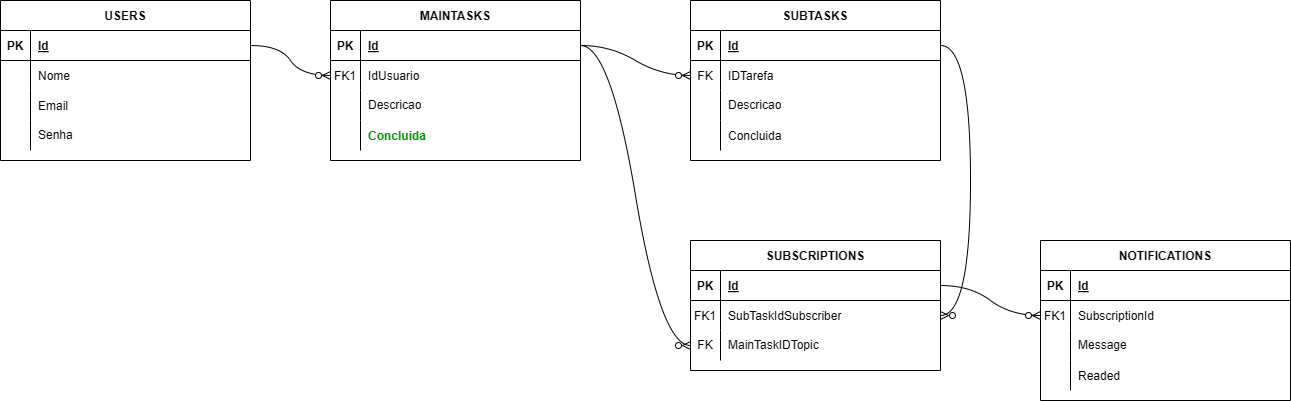

The diagram above was exported from draw.io. Its source (the exported page's mxGraphModel, read from the mxfile embedded in the PNG):
<mxGraphModel dx="1326" dy="468" grid="1" gridSize="10" guides="1" tooltips="1" connect="1" arrows="1" fold="1" page="1" pageScale="1" pageWidth="827" pageHeight="1169" math="0" shadow="0">
  <root>
    <mxCell id="0" />
    <mxCell id="1" parent="0" />
    <mxCell id="PUzjvfhxjbC_F2fhE4TK-1" value="MAINTASKS" style="shape=table;startSize=30;container=1;collapsible=1;childLayout=tableLayout;fixedRows=1;rowLines=0;fontStyle=1;align=center;resizeLast=1;" parent="1" vertex="1">
      <mxGeometry x="410" y="120" width="250" height="160" as="geometry">
        <mxRectangle x="410" y="120" width="110" height="30" as="alternateBounds" />
      </mxGeometry>
    </mxCell>
    <mxCell id="PUzjvfhxjbC_F2fhE4TK-2" value="" style="shape=partialRectangle;collapsible=0;dropTarget=0;pointerEvents=0;fillColor=none;points=[[0,0.5],[1,0.5]];portConstraint=eastwest;top=0;left=0;right=0;bottom=1;" parent="PUzjvfhxjbC_F2fhE4TK-1" vertex="1">
      <mxGeometry y="30" width="250" height="30" as="geometry" />
    </mxCell>
    <mxCell id="PUzjvfhxjbC_F2fhE4TK-3" value="PK" style="shape=partialRectangle;overflow=hidden;connectable=0;fillColor=none;top=0;left=0;bottom=0;right=0;fontStyle=1;" parent="PUzjvfhxjbC_F2fhE4TK-2" vertex="1">
      <mxGeometry width="30" height="30" as="geometry">
        <mxRectangle width="30" height="30" as="alternateBounds" />
      </mxGeometry>
    </mxCell>
    <mxCell id="PUzjvfhxjbC_F2fhE4TK-4" value="Id" style="shape=partialRectangle;overflow=hidden;connectable=0;fillColor=none;top=0;left=0;bottom=0;right=0;align=left;spacingLeft=6;fontStyle=5;" parent="PUzjvfhxjbC_F2fhE4TK-2" vertex="1">
      <mxGeometry x="30" width="220" height="30" as="geometry">
        <mxRectangle width="220" height="30" as="alternateBounds" />
      </mxGeometry>
    </mxCell>
    <mxCell id="PUzjvfhxjbC_F2fhE4TK-5" value="" style="shape=partialRectangle;collapsible=0;dropTarget=0;pointerEvents=0;fillColor=none;points=[[0,0.5],[1,0.5]];portConstraint=eastwest;top=0;left=0;right=0;bottom=0;" parent="PUzjvfhxjbC_F2fhE4TK-1" vertex="1">
      <mxGeometry y="60" width="250" height="30" as="geometry" />
    </mxCell>
    <mxCell id="PUzjvfhxjbC_F2fhE4TK-6" value="FK1" style="shape=partialRectangle;overflow=hidden;connectable=0;fillColor=none;top=0;left=0;bottom=0;right=0;" parent="PUzjvfhxjbC_F2fhE4TK-5" vertex="1">
      <mxGeometry width="30" height="30" as="geometry">
        <mxRectangle width="30" height="30" as="alternateBounds" />
      </mxGeometry>
    </mxCell>
    <mxCell id="PUzjvfhxjbC_F2fhE4TK-7" value="IdUsuario" style="shape=partialRectangle;overflow=hidden;connectable=0;fillColor=none;top=0;left=0;bottom=0;right=0;align=left;spacingLeft=6;" parent="PUzjvfhxjbC_F2fhE4TK-5" vertex="1">
      <mxGeometry x="30" width="220" height="30" as="geometry">
        <mxRectangle width="220" height="30" as="alternateBounds" />
      </mxGeometry>
    </mxCell>
    <mxCell id="PUzjvfhxjbC_F2fhE4TK-8" value="" style="shape=tableRow;horizontal=0;startSize=0;swimlaneHead=0;swimlaneBody=0;fillColor=none;collapsible=0;dropTarget=0;points=[[0,0.5],[1,0.5]];portConstraint=eastwest;top=0;left=0;right=0;bottom=0;" parent="PUzjvfhxjbC_F2fhE4TK-1" vertex="1">
      <mxGeometry y="90" width="250" height="30" as="geometry" />
    </mxCell>
    <mxCell id="PUzjvfhxjbC_F2fhE4TK-9" value="" style="shape=partialRectangle;connectable=0;fillColor=none;top=0;left=0;bottom=0;right=0;fontStyle=0;overflow=hidden;whiteSpace=wrap;html=1;" parent="PUzjvfhxjbC_F2fhE4TK-8" vertex="1">
      <mxGeometry width="30" height="30" as="geometry">
        <mxRectangle width="30" height="30" as="alternateBounds" />
      </mxGeometry>
    </mxCell>
    <mxCell id="PUzjvfhxjbC_F2fhE4TK-10" value="Descricao" style="shape=partialRectangle;connectable=0;fillColor=none;top=0;left=0;bottom=0;right=0;align=left;spacingLeft=6;fontStyle=0;overflow=hidden;whiteSpace=wrap;html=1;" parent="PUzjvfhxjbC_F2fhE4TK-8" vertex="1">
      <mxGeometry x="30" width="220" height="30" as="geometry">
        <mxRectangle width="220" height="30" as="alternateBounds" />
      </mxGeometry>
    </mxCell>
    <mxCell id="PUzjvfhxjbC_F2fhE4TK-11" value="" style="shape=tableRow;horizontal=0;startSize=0;swimlaneHead=0;swimlaneBody=0;fillColor=none;collapsible=0;dropTarget=0;points=[[0,0.5],[1,0.5]];portConstraint=eastwest;top=0;left=0;right=0;bottom=0;" parent="PUzjvfhxjbC_F2fhE4TK-1" vertex="1">
      <mxGeometry y="120" width="250" height="30" as="geometry" />
    </mxCell>
    <mxCell id="PUzjvfhxjbC_F2fhE4TK-12" value="" style="shape=partialRectangle;connectable=0;fillColor=none;top=0;left=0;bottom=0;right=0;editable=1;overflow=hidden;" parent="PUzjvfhxjbC_F2fhE4TK-11" vertex="1">
      <mxGeometry width="30" height="30" as="geometry">
        <mxRectangle width="30" height="30" as="alternateBounds" />
      </mxGeometry>
    </mxCell>
    <mxCell id="PUzjvfhxjbC_F2fhE4TK-13" value="Concluida" style="shape=partialRectangle;connectable=0;fillColor=none;top=0;left=0;bottom=0;right=0;align=left;spacingLeft=6;overflow=hidden;fontStyle=1;fontColor=#009900;" parent="PUzjvfhxjbC_F2fhE4TK-11" vertex="1">
      <mxGeometry x="30" width="220" height="30" as="geometry">
        <mxRectangle width="220" height="30" as="alternateBounds" />
      </mxGeometry>
    </mxCell>
    <mxCell id="PUzjvfhxjbC_F2fhE4TK-14" value="SUBTASKS" style="shape=table;startSize=30;container=1;collapsible=1;childLayout=tableLayout;fixedRows=1;rowLines=0;fontStyle=1;align=center;resizeLast=1;" parent="1" vertex="1">
      <mxGeometry x="770" y="120" width="250" height="160" as="geometry">
        <mxRectangle x="770" y="110" width="110" height="30" as="alternateBounds" />
      </mxGeometry>
    </mxCell>
    <mxCell id="PUzjvfhxjbC_F2fhE4TK-15" value="" style="shape=partialRectangle;collapsible=0;dropTarget=0;pointerEvents=0;fillColor=none;points=[[0,0.5],[1,0.5]];portConstraint=eastwest;top=0;left=0;right=0;bottom=1;" parent="PUzjvfhxjbC_F2fhE4TK-14" vertex="1">
      <mxGeometry y="30" width="250" height="30" as="geometry" />
    </mxCell>
    <mxCell id="PUzjvfhxjbC_F2fhE4TK-16" value="PK" style="shape=partialRectangle;overflow=hidden;connectable=0;fillColor=none;top=0;left=0;bottom=0;right=0;fontStyle=1;" parent="PUzjvfhxjbC_F2fhE4TK-15" vertex="1">
      <mxGeometry width="30" height="30" as="geometry">
        <mxRectangle width="30" height="30" as="alternateBounds" />
      </mxGeometry>
    </mxCell>
    <mxCell id="PUzjvfhxjbC_F2fhE4TK-17" value="Id" style="shape=partialRectangle;overflow=hidden;connectable=0;fillColor=none;top=0;left=0;bottom=0;right=0;align=left;spacingLeft=6;fontStyle=5;" parent="PUzjvfhxjbC_F2fhE4TK-15" vertex="1">
      <mxGeometry x="30" width="220" height="30" as="geometry">
        <mxRectangle width="220" height="30" as="alternateBounds" />
      </mxGeometry>
    </mxCell>
    <mxCell id="PUzjvfhxjbC_F2fhE4TK-18" value="" style="shape=partialRectangle;collapsible=0;dropTarget=0;pointerEvents=0;fillColor=none;points=[[0,0.5],[1,0.5]];portConstraint=eastwest;top=0;left=0;right=0;bottom=0;" parent="PUzjvfhxjbC_F2fhE4TK-14" vertex="1">
      <mxGeometry y="60" width="250" height="30" as="geometry" />
    </mxCell>
    <mxCell id="PUzjvfhxjbC_F2fhE4TK-19" value="FK" style="shape=partialRectangle;overflow=hidden;connectable=0;fillColor=none;top=0;left=0;bottom=0;right=0;" parent="PUzjvfhxjbC_F2fhE4TK-18" vertex="1">
      <mxGeometry width="30" height="30" as="geometry">
        <mxRectangle width="30" height="30" as="alternateBounds" />
      </mxGeometry>
    </mxCell>
    <mxCell id="PUzjvfhxjbC_F2fhE4TK-20" value="IDTarefa" style="shape=partialRectangle;overflow=hidden;connectable=0;fillColor=none;top=0;left=0;bottom=0;right=0;align=left;spacingLeft=6;" parent="PUzjvfhxjbC_F2fhE4TK-18" vertex="1">
      <mxGeometry x="30" width="220" height="30" as="geometry">
        <mxRectangle width="220" height="30" as="alternateBounds" />
      </mxGeometry>
    </mxCell>
    <mxCell id="PUzjvfhxjbC_F2fhE4TK-21" value="" style="shape=tableRow;horizontal=0;startSize=0;swimlaneHead=0;swimlaneBody=0;fillColor=none;collapsible=0;dropTarget=0;points=[[0,0.5],[1,0.5]];portConstraint=eastwest;top=0;left=0;right=0;bottom=0;" parent="PUzjvfhxjbC_F2fhE4TK-14" vertex="1">
      <mxGeometry y="90" width="250" height="30" as="geometry" />
    </mxCell>
    <mxCell id="PUzjvfhxjbC_F2fhE4TK-22" value="" style="shape=partialRectangle;connectable=0;fillColor=none;top=0;left=0;bottom=0;right=0;fontStyle=0;overflow=hidden;whiteSpace=wrap;html=1;" parent="PUzjvfhxjbC_F2fhE4TK-21" vertex="1">
      <mxGeometry width="30" height="30" as="geometry">
        <mxRectangle width="30" height="30" as="alternateBounds" />
      </mxGeometry>
    </mxCell>
    <mxCell id="PUzjvfhxjbC_F2fhE4TK-23" value="Descricao" style="shape=partialRectangle;connectable=0;fillColor=none;top=0;left=0;bottom=0;right=0;align=left;spacingLeft=6;fontStyle=0;overflow=hidden;whiteSpace=wrap;html=1;" parent="PUzjvfhxjbC_F2fhE4TK-21" vertex="1">
      <mxGeometry x="30" width="220" height="30" as="geometry">
        <mxRectangle width="220" height="30" as="alternateBounds" />
      </mxGeometry>
    </mxCell>
    <mxCell id="PUzjvfhxjbC_F2fhE4TK-24" value="" style="shape=partialRectangle;collapsible=0;dropTarget=0;pointerEvents=0;fillColor=none;points=[[0,0.5],[1,0.5]];portConstraint=eastwest;top=0;left=0;right=0;bottom=0;" parent="PUzjvfhxjbC_F2fhE4TK-14" vertex="1">
      <mxGeometry y="120" width="250" height="30" as="geometry" />
    </mxCell>
    <mxCell id="PUzjvfhxjbC_F2fhE4TK-25" value="" style="shape=partialRectangle;overflow=hidden;connectable=0;fillColor=none;top=0;left=0;bottom=0;right=0;" parent="PUzjvfhxjbC_F2fhE4TK-24" vertex="1">
      <mxGeometry width="30" height="30" as="geometry">
        <mxRectangle width="30" height="30" as="alternateBounds" />
      </mxGeometry>
    </mxCell>
    <mxCell id="PUzjvfhxjbC_F2fhE4TK-26" value="Concluida" style="shape=partialRectangle;overflow=hidden;connectable=0;fillColor=none;top=0;left=0;bottom=0;right=0;align=left;spacingLeft=6;" parent="PUzjvfhxjbC_F2fhE4TK-24" vertex="1">
      <mxGeometry x="30" width="220" height="30" as="geometry">
        <mxRectangle width="220" height="30" as="alternateBounds" />
      </mxGeometry>
    </mxCell>
    <mxCell id="PUzjvfhxjbC_F2fhE4TK-27" value="USERS" style="shape=table;startSize=30;container=1;collapsible=1;childLayout=tableLayout;fixedRows=1;rowLines=0;fontStyle=1;align=center;resizeLast=1;" parent="1" vertex="1">
      <mxGeometry x="80" y="120" width="250" height="160" as="geometry">
        <mxRectangle x="80" y="130" width="80" height="30" as="alternateBounds" />
      </mxGeometry>
    </mxCell>
    <mxCell id="PUzjvfhxjbC_F2fhE4TK-28" value="" style="shape=partialRectangle;collapsible=0;dropTarget=0;pointerEvents=0;fillColor=none;points=[[0,0.5],[1,0.5]];portConstraint=eastwest;top=0;left=0;right=0;bottom=1;" parent="PUzjvfhxjbC_F2fhE4TK-27" vertex="1">
      <mxGeometry y="30" width="250" height="30" as="geometry" />
    </mxCell>
    <mxCell id="PUzjvfhxjbC_F2fhE4TK-29" value="PK" style="shape=partialRectangle;overflow=hidden;connectable=0;fillColor=none;top=0;left=0;bottom=0;right=0;fontStyle=1;" parent="PUzjvfhxjbC_F2fhE4TK-28" vertex="1">
      <mxGeometry width="30" height="30" as="geometry">
        <mxRectangle width="30" height="30" as="alternateBounds" />
      </mxGeometry>
    </mxCell>
    <mxCell id="PUzjvfhxjbC_F2fhE4TK-30" value="Id" style="shape=partialRectangle;overflow=hidden;connectable=0;fillColor=none;top=0;left=0;bottom=0;right=0;align=left;spacingLeft=6;fontStyle=5;" parent="PUzjvfhxjbC_F2fhE4TK-28" vertex="1">
      <mxGeometry x="30" width="220" height="30" as="geometry">
        <mxRectangle width="220" height="30" as="alternateBounds" />
      </mxGeometry>
    </mxCell>
    <mxCell id="PUzjvfhxjbC_F2fhE4TK-31" value="" style="shape=partialRectangle;collapsible=0;dropTarget=0;pointerEvents=0;fillColor=none;points=[[0,0.5],[1,0.5]];portConstraint=eastwest;top=0;left=0;right=0;bottom=0;" parent="PUzjvfhxjbC_F2fhE4TK-27" vertex="1">
      <mxGeometry y="60" width="250" height="30" as="geometry" />
    </mxCell>
    <mxCell id="PUzjvfhxjbC_F2fhE4TK-32" value="" style="shape=partialRectangle;overflow=hidden;connectable=0;fillColor=none;top=0;left=0;bottom=0;right=0;" parent="PUzjvfhxjbC_F2fhE4TK-31" vertex="1">
      <mxGeometry width="30" height="30" as="geometry">
        <mxRectangle width="30" height="30" as="alternateBounds" />
      </mxGeometry>
    </mxCell>
    <mxCell id="PUzjvfhxjbC_F2fhE4TK-33" value="Nome" style="shape=partialRectangle;overflow=hidden;connectable=0;fillColor=none;top=0;left=0;bottom=0;right=0;align=left;spacingLeft=6;" parent="PUzjvfhxjbC_F2fhE4TK-31" vertex="1">
      <mxGeometry x="30" width="220" height="30" as="geometry">
        <mxRectangle width="220" height="30" as="alternateBounds" />
      </mxGeometry>
    </mxCell>
    <mxCell id="PUzjvfhxjbC_F2fhE4TK-34" value="" style="shape=tableRow;horizontal=0;startSize=0;swimlaneHead=0;swimlaneBody=0;fillColor=none;collapsible=0;dropTarget=0;points=[[0,0.5],[1,0.5]];portConstraint=eastwest;top=0;left=0;right=0;bottom=0;" parent="PUzjvfhxjbC_F2fhE4TK-27" vertex="1">
      <mxGeometry y="90" width="250" height="30" as="geometry" />
    </mxCell>
    <mxCell id="PUzjvfhxjbC_F2fhE4TK-35" value="" style="shape=partialRectangle;connectable=0;fillColor=none;top=0;left=0;bottom=0;right=0;editable=1;overflow=hidden;" parent="PUzjvfhxjbC_F2fhE4TK-34" vertex="1">
      <mxGeometry width="30" height="30" as="geometry">
        <mxRectangle width="30" height="30" as="alternateBounds" />
      </mxGeometry>
    </mxCell>
    <mxCell id="PUzjvfhxjbC_F2fhE4TK-36" value="Email" style="shape=partialRectangle;connectable=0;fillColor=none;top=0;left=0;bottom=0;right=0;align=left;spacingLeft=6;overflow=hidden;" parent="PUzjvfhxjbC_F2fhE4TK-34" vertex="1">
      <mxGeometry x="30" width="220" height="30" as="geometry">
        <mxRectangle width="220" height="30" as="alternateBounds" />
      </mxGeometry>
    </mxCell>
    <mxCell id="PUzjvfhxjbC_F2fhE4TK-37" value="" style="shape=tableRow;horizontal=0;startSize=0;swimlaneHead=0;swimlaneBody=0;fillColor=none;collapsible=0;dropTarget=0;points=[[0,0.5],[1,0.5]];portConstraint=eastwest;top=0;left=0;right=0;bottom=0;" parent="PUzjvfhxjbC_F2fhE4TK-27" vertex="1">
      <mxGeometry y="120" width="250" height="30" as="geometry" />
    </mxCell>
    <mxCell id="PUzjvfhxjbC_F2fhE4TK-38" value="" style="shape=partialRectangle;connectable=0;fillColor=none;top=0;left=0;bottom=0;right=0;fontStyle=0;overflow=hidden;whiteSpace=wrap;html=1;" parent="PUzjvfhxjbC_F2fhE4TK-37" vertex="1">
      <mxGeometry width="30" height="30" as="geometry">
        <mxRectangle width="30" height="30" as="alternateBounds" />
      </mxGeometry>
    </mxCell>
    <mxCell id="PUzjvfhxjbC_F2fhE4TK-39" value="Senha" style="shape=partialRectangle;connectable=0;fillColor=none;top=0;left=0;bottom=0;right=0;align=left;spacingLeft=6;fontStyle=0;overflow=hidden;whiteSpace=wrap;html=1;" parent="PUzjvfhxjbC_F2fhE4TK-37" vertex="1">
      <mxGeometry x="30" width="220" height="30" as="geometry">
        <mxRectangle width="220" height="30" as="alternateBounds" />
      </mxGeometry>
    </mxCell>
    <mxCell id="PUzjvfhxjbC_F2fhE4TK-40" value="" style="edgeStyle=entityRelationEdgeStyle;fontSize=12;html=1;endArrow=ERzeroToMany;endFill=1;rounded=0;exitX=1;exitY=0.5;exitDx=0;exitDy=0;entryX=0;entryY=0.5;entryDx=0;entryDy=0;curved=1;" parent="1" source="PUzjvfhxjbC_F2fhE4TK-28" target="PUzjvfhxjbC_F2fhE4TK-5" edge="1">
      <mxGeometry width="100" height="100" relative="1" as="geometry">
        <mxPoint x="390" y="330" as="sourcePoint" />
        <mxPoint x="490" y="230" as="targetPoint" />
      </mxGeometry>
    </mxCell>
    <mxCell id="PUzjvfhxjbC_F2fhE4TK-41" value="" style="edgeStyle=entityRelationEdgeStyle;fontSize=12;html=1;endArrow=ERzeroToMany;endFill=1;rounded=0;exitX=1;exitY=0.5;exitDx=0;exitDy=0;entryX=0;entryY=0.5;entryDx=0;entryDy=0;curved=1;" parent="1" source="PUzjvfhxjbC_F2fhE4TK-2" target="PUzjvfhxjbC_F2fhE4TK-18" edge="1">
      <mxGeometry width="100" height="100" relative="1" as="geometry">
        <mxPoint x="580" y="320" as="sourcePoint" />
        <mxPoint x="680" y="220" as="targetPoint" />
      </mxGeometry>
    </mxCell>
    <mxCell id="PUzjvfhxjbC_F2fhE4TK-42" value="NOTIFICATIONS" style="shape=table;startSize=30;container=1;collapsible=1;childLayout=tableLayout;fixedRows=1;rowLines=0;fontStyle=1;align=center;resizeLast=1;" parent="1" vertex="1">
      <mxGeometry x="1120" y="360" width="250" height="160" as="geometry" />
    </mxCell>
    <mxCell id="PUzjvfhxjbC_F2fhE4TK-43" value="" style="shape=partialRectangle;collapsible=0;dropTarget=0;pointerEvents=0;fillColor=none;points=[[0,0.5],[1,0.5]];portConstraint=eastwest;top=0;left=0;right=0;bottom=1;" parent="PUzjvfhxjbC_F2fhE4TK-42" vertex="1">
      <mxGeometry y="30" width="250" height="30" as="geometry" />
    </mxCell>
    <mxCell id="PUzjvfhxjbC_F2fhE4TK-44" value="PK" style="shape=partialRectangle;overflow=hidden;connectable=0;fillColor=none;top=0;left=0;bottom=0;right=0;fontStyle=1;" parent="PUzjvfhxjbC_F2fhE4TK-43" vertex="1">
      <mxGeometry width="30" height="30" as="geometry">
        <mxRectangle width="30" height="30" as="alternateBounds" />
      </mxGeometry>
    </mxCell>
    <mxCell id="PUzjvfhxjbC_F2fhE4TK-45" value="Id" style="shape=partialRectangle;overflow=hidden;connectable=0;fillColor=none;top=0;left=0;bottom=0;right=0;align=left;spacingLeft=6;fontStyle=5;" parent="PUzjvfhxjbC_F2fhE4TK-43" vertex="1">
      <mxGeometry x="30" width="220" height="30" as="geometry">
        <mxRectangle width="220" height="30" as="alternateBounds" />
      </mxGeometry>
    </mxCell>
    <mxCell id="PUzjvfhxjbC_F2fhE4TK-46" value="" style="shape=partialRectangle;collapsible=0;dropTarget=0;pointerEvents=0;fillColor=none;points=[[0,0.5],[1,0.5]];portConstraint=eastwest;top=0;left=0;right=0;bottom=0;" parent="PUzjvfhxjbC_F2fhE4TK-42" vertex="1">
      <mxGeometry y="60" width="250" height="30" as="geometry" />
    </mxCell>
    <mxCell id="PUzjvfhxjbC_F2fhE4TK-47" value="FK1" style="shape=partialRectangle;overflow=hidden;connectable=0;fillColor=none;top=0;left=0;bottom=0;right=0;" parent="PUzjvfhxjbC_F2fhE4TK-46" vertex="1">
      <mxGeometry width="30" height="30" as="geometry">
        <mxRectangle width="30" height="30" as="alternateBounds" />
      </mxGeometry>
    </mxCell>
    <mxCell id="PUzjvfhxjbC_F2fhE4TK-48" value="SubscriptionId" style="shape=partialRectangle;overflow=hidden;connectable=0;fillColor=none;top=0;left=0;bottom=0;right=0;align=left;spacingLeft=6;" parent="PUzjvfhxjbC_F2fhE4TK-46" vertex="1">
      <mxGeometry x="30" width="220" height="30" as="geometry">
        <mxRectangle width="220" height="30" as="alternateBounds" />
      </mxGeometry>
    </mxCell>
    <mxCell id="PUzjvfhxjbC_F2fhE4TK-49" value="" style="shape=tableRow;horizontal=0;startSize=0;swimlaneHead=0;swimlaneBody=0;fillColor=none;collapsible=0;dropTarget=0;points=[[0,0.5],[1,0.5]];portConstraint=eastwest;top=0;left=0;right=0;bottom=0;" parent="PUzjvfhxjbC_F2fhE4TK-42" vertex="1">
      <mxGeometry y="90" width="250" height="30" as="geometry" />
    </mxCell>
    <mxCell id="PUzjvfhxjbC_F2fhE4TK-50" value="" style="shape=partialRectangle;connectable=0;fillColor=none;top=0;left=0;bottom=0;right=0;fontStyle=0;overflow=hidden;whiteSpace=wrap;html=1;" parent="PUzjvfhxjbC_F2fhE4TK-49" vertex="1">
      <mxGeometry width="30" height="30" as="geometry">
        <mxRectangle width="30" height="30" as="alternateBounds" />
      </mxGeometry>
    </mxCell>
    <mxCell id="PUzjvfhxjbC_F2fhE4TK-51" value="Message" style="shape=partialRectangle;connectable=0;fillColor=none;top=0;left=0;bottom=0;right=0;align=left;spacingLeft=6;fontStyle=0;overflow=hidden;whiteSpace=wrap;html=1;" parent="PUzjvfhxjbC_F2fhE4TK-49" vertex="1">
      <mxGeometry x="30" width="220" height="30" as="geometry">
        <mxRectangle width="220" height="30" as="alternateBounds" />
      </mxGeometry>
    </mxCell>
    <mxCell id="PUzjvfhxjbC_F2fhE4TK-52" value="" style="shape=tableRow;horizontal=0;startSize=0;swimlaneHead=0;swimlaneBody=0;fillColor=none;collapsible=0;dropTarget=0;points=[[0,0.5],[1,0.5]];portConstraint=eastwest;top=0;left=0;right=0;bottom=0;" parent="PUzjvfhxjbC_F2fhE4TK-42" vertex="1">
      <mxGeometry y="120" width="250" height="30" as="geometry" />
    </mxCell>
    <mxCell id="PUzjvfhxjbC_F2fhE4TK-53" value="" style="shape=partialRectangle;connectable=0;fillColor=none;top=0;left=0;bottom=0;right=0;editable=1;overflow=hidden;" parent="PUzjvfhxjbC_F2fhE4TK-52" vertex="1">
      <mxGeometry width="30" height="30" as="geometry">
        <mxRectangle width="30" height="30" as="alternateBounds" />
      </mxGeometry>
    </mxCell>
    <mxCell id="PUzjvfhxjbC_F2fhE4TK-54" value="Readed" style="shape=partialRectangle;connectable=0;fillColor=none;top=0;left=0;bottom=0;right=0;align=left;spacingLeft=6;overflow=hidden;" parent="PUzjvfhxjbC_F2fhE4TK-52" vertex="1">
      <mxGeometry x="30" width="220" height="30" as="geometry">
        <mxRectangle width="220" height="30" as="alternateBounds" />
      </mxGeometry>
    </mxCell>
    <mxCell id="PUzjvfhxjbC_F2fhE4TK-55" value="" style="edgeStyle=entityRelationEdgeStyle;fontSize=12;html=1;endArrow=ERzeroToMany;endFill=1;rounded=0;exitX=1;exitY=0.5;exitDx=0;exitDy=0;curved=1;entryX=0;entryY=0.5;entryDx=0;entryDy=0;" parent="1" source="PUzjvfhxjbC_F2fhE4TK-57" target="PUzjvfhxjbC_F2fhE4TK-46" edge="1">
      <mxGeometry width="100" height="100" relative="1" as="geometry">
        <mxPoint x="670" y="175" as="sourcePoint" />
        <mxPoint x="660" y="465" as="targetPoint" />
      </mxGeometry>
    </mxCell>
    <mxCell id="PUzjvfhxjbC_F2fhE4TK-56" value="SUBSCRIPTIONS" style="shape=table;startSize=30;container=1;collapsible=1;childLayout=tableLayout;fixedRows=1;rowLines=0;fontStyle=1;align=center;resizeLast=1;" parent="1" vertex="1">
      <mxGeometry x="770" y="360" width="250" height="130" as="geometry" />
    </mxCell>
    <mxCell id="PUzjvfhxjbC_F2fhE4TK-57" value="" style="shape=partialRectangle;collapsible=0;dropTarget=0;pointerEvents=0;fillColor=none;points=[[0,0.5],[1,0.5]];portConstraint=eastwest;top=0;left=0;right=0;bottom=1;" parent="PUzjvfhxjbC_F2fhE4TK-56" vertex="1">
      <mxGeometry y="30" width="250" height="30" as="geometry" />
    </mxCell>
    <mxCell id="PUzjvfhxjbC_F2fhE4TK-58" value="PK" style="shape=partialRectangle;overflow=hidden;connectable=0;fillColor=none;top=0;left=0;bottom=0;right=0;fontStyle=1;" parent="PUzjvfhxjbC_F2fhE4TK-57" vertex="1">
      <mxGeometry width="30" height="30" as="geometry">
        <mxRectangle width="30" height="30" as="alternateBounds" />
      </mxGeometry>
    </mxCell>
    <mxCell id="PUzjvfhxjbC_F2fhE4TK-59" value="Id" style="shape=partialRectangle;overflow=hidden;connectable=0;fillColor=none;top=0;left=0;bottom=0;right=0;align=left;spacingLeft=6;fontStyle=5;" parent="PUzjvfhxjbC_F2fhE4TK-57" vertex="1">
      <mxGeometry x="30" width="220" height="30" as="geometry">
        <mxRectangle width="220" height="30" as="alternateBounds" />
      </mxGeometry>
    </mxCell>
    <mxCell id="PUzjvfhxjbC_F2fhE4TK-60" value="" style="shape=partialRectangle;collapsible=0;dropTarget=0;pointerEvents=0;fillColor=none;points=[[0,0.5],[1,0.5]];portConstraint=eastwest;top=0;left=0;right=0;bottom=0;" parent="PUzjvfhxjbC_F2fhE4TK-56" vertex="1">
      <mxGeometry y="60" width="250" height="30" as="geometry" />
    </mxCell>
    <mxCell id="PUzjvfhxjbC_F2fhE4TK-61" value="FK1" style="shape=partialRectangle;overflow=hidden;connectable=0;fillColor=none;top=0;left=0;bottom=0;right=0;" parent="PUzjvfhxjbC_F2fhE4TK-60" vertex="1">
      <mxGeometry width="30" height="30" as="geometry">
        <mxRectangle width="30" height="30" as="alternateBounds" />
      </mxGeometry>
    </mxCell>
    <mxCell id="PUzjvfhxjbC_F2fhE4TK-62" value="SubTaskIdSubscriber" style="shape=partialRectangle;overflow=hidden;connectable=0;fillColor=none;top=0;left=0;bottom=0;right=0;align=left;spacingLeft=6;" parent="PUzjvfhxjbC_F2fhE4TK-60" vertex="1">
      <mxGeometry x="30" width="220" height="30" as="geometry">
        <mxRectangle width="220" height="30" as="alternateBounds" />
      </mxGeometry>
    </mxCell>
    <mxCell id="PUzjvfhxjbC_F2fhE4TK-63" value="" style="shape=tableRow;horizontal=0;startSize=0;swimlaneHead=0;swimlaneBody=0;fillColor=none;collapsible=0;dropTarget=0;points=[[0,0.5],[1,0.5]];portConstraint=eastwest;top=0;left=0;right=0;bottom=0;" parent="PUzjvfhxjbC_F2fhE4TK-56" vertex="1">
      <mxGeometry y="90" width="250" height="30" as="geometry" />
    </mxCell>
    <mxCell id="PUzjvfhxjbC_F2fhE4TK-64" value="FK" style="shape=partialRectangle;connectable=0;fillColor=none;top=0;left=0;bottom=0;right=0;fontStyle=0;overflow=hidden;whiteSpace=wrap;html=1;" parent="PUzjvfhxjbC_F2fhE4TK-63" vertex="1">
      <mxGeometry width="30" height="30" as="geometry">
        <mxRectangle width="30" height="30" as="alternateBounds" />
      </mxGeometry>
    </mxCell>
    <mxCell id="PUzjvfhxjbC_F2fhE4TK-65" value="MainTaskIDTopic" style="shape=partialRectangle;connectable=0;fillColor=none;top=0;left=0;bottom=0;right=0;align=left;spacingLeft=6;fontStyle=0;overflow=hidden;whiteSpace=wrap;html=1;" parent="PUzjvfhxjbC_F2fhE4TK-63" vertex="1">
      <mxGeometry x="30" width="220" height="30" as="geometry">
        <mxRectangle width="220" height="30" as="alternateBounds" />
      </mxGeometry>
    </mxCell>
    <mxCell id="PUzjvfhxjbC_F2fhE4TK-66" value="" style="edgeStyle=entityRelationEdgeStyle;fontSize=12;html=1;endArrow=ERzeroToMany;endFill=1;rounded=0;exitX=1;exitY=0.5;exitDx=0;exitDy=0;entryX=0;entryY=0.5;entryDx=0;entryDy=0;curved=1;" parent="1" source="PUzjvfhxjbC_F2fhE4TK-2" target="PUzjvfhxjbC_F2fhE4TK-63" edge="1">
      <mxGeometry width="100" height="100" relative="1" as="geometry">
        <mxPoint x="700" y="360" as="sourcePoint" />
        <mxPoint x="800" y="260" as="targetPoint" />
      </mxGeometry>
    </mxCell>
    <mxCell id="PUzjvfhxjbC_F2fhE4TK-67" value="" style="edgeStyle=entityRelationEdgeStyle;fontSize=12;html=1;endArrow=ERzeroToMany;endFill=1;rounded=0;exitX=1;exitY=0.5;exitDx=0;exitDy=0;entryX=1;entryY=0.5;entryDx=0;entryDy=0;curved=1;" parent="1" source="PUzjvfhxjbC_F2fhE4TK-15" target="PUzjvfhxjbC_F2fhE4TK-60" edge="1">
      <mxGeometry width="100" height="100" relative="1" as="geometry">
        <mxPoint x="560" y="490" as="sourcePoint" />
        <mxPoint x="660" y="390" as="targetPoint" />
      </mxGeometry>
    </mxCell>
  </root>
</mxGraphModel>